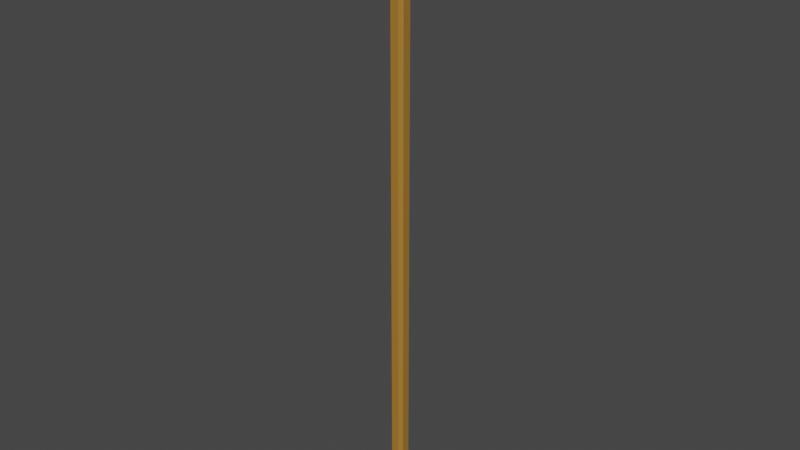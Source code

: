 # Source: Stave.blend  (saved by Blender 3.1.7; exported with 4.5.12 LTS)
import bpy
from mathutils import Matrix  # noqa: F401  (used for matrix-valued properties, if any)

bpy.ops.wm.read_factory_settings(use_empty=True)
scene = bpy.context.scene
scene.name = 'Scene'

# ---- collections
col_collection = bpy.data.collections.new('Collection'); scene.collection.children.link(col_collection)

# ---- materials (node trees are filled in below, after node groups)
mat_material = bpy.data.materials.new('Material')
mat_material.alpha_threshold = 0.0
mat_material.use_transparent_shadow = False
mat_material.line_color = (0.0, 0.0, 0.0, 1.0)

# ---- material node trees
mat_material.use_nodes = True; mat_material.node_tree.nodes.clear()
_N = mat_material.node_tree.nodes; _L = mat_material.node_tree.links
n0 = _N.new('ShaderNodeOutputMaterial'); n0.name = 'Material Output'; n0.location = (300, 300)
n1 = _N.new('ShaderNodeBsdfPrincipled'); n1.name = 'Principled BSDF'; n1.location = (10, 300)
n1.distribution = 'GGX'
n1.subsurface_method = 'RANDOM_WALK_SKIN'
n1.inputs[0].default_value = (0.3902, 0.1908, 0.03002, 1.0)
n1.inputs[2].default_value = 0.4
n1.inputs[3].default_value = 1.45
n1.inputs[27].default_value = (0.0, 0.0, 0.0, 1.0)
n1.inputs[28].default_value = 1.0
_L.new(n1.outputs[0], n0.inputs[0])
n0.is_active_output = True

# ---- world
world_world = bpy.data.worlds.new('World'); scene.world = world_world
world_world.use_nodes = True; world_world.node_tree.nodes.clear()
_N = world_world.node_tree.nodes; _L = world_world.node_tree.links
n0 = _N.new('ShaderNodeOutputWorld'); n0.name = 'World Output'; n0.location = (300, 300)
n1 = _N.new('ShaderNodeBackground'); n1.name = 'Background'; n1.location = (10, 300)
n1.inputs[0].default_value = (0.05088, 0.05088, 0.05088, 1.0)
_L.new(n1.outputs[0], n0.inputs[0])
n0.is_active_output = True
world_world.color = (0.05088, 0.05088, 0.05088)
world_world.use_sun_shadow = False
world_world.sun_shadow_jitter_overblur = 0.0

# ---- meshes
me_cube = bpy.data.meshes.new('Cube')
me_cube.from_pydata([(1.0, 0.5778, 1.0), (0.5778, 1.0, 1.0), (0.5778, 1.0, -1.0), (1.0, 0.5778, -1.0), (0.5778, -1.0, 1.0), (1.0, -0.5778, 1.0), (1.0, -0.5778, -1.0), (0.5778, -1.0, -1.0), (-0.5778, 1.0, 1.0), (-1.0, 0.5778, 1.0), (-1.0, 0.5778, -1.0), (-0.5778, 1.0, -1.0), (-1.0, -0.5778, 1.0), (-0.5778, -1.0, 1.0), (-0.5778, -1.0, -1.0), (-1.0, -0.5778, -1.0)], [], [(10, 11, 2, 3, 6, 7, 14, 15), (15, 12, 9, 10), (7, 4, 13, 14), (0, 1, 8, 9, 12, 13, 4, 5), (3, 0, 5, 6), (0, 3, 2, 1), (14, 13, 12, 15), (4, 7, 6, 5), (8, 11, 10, 9), (11, 8, 1, 2)])
_uv = me_cube.uv_layers.new(name='UVMap')
_uv.uv.foreach_set('vector', [0.125, 0.5528, 0.1778, 0.5, 0.3222, 0.5, 0.375, 0.5528, 0.375, 0.6972, 0.3222, 0.75, 0.1778, 0.75, 0.125, 0.6972, 0.375, 0.05277, 0.625, 0.05277, 0.625, 0.1972, 0.375, 0.1972, 0.375, 0.8028, 0.625, 0.8028, 0.625, 0.9472, 0.375, 0.9472, 0.625, 0.5528, 0.6778, 0.5, 0.8222, 0.5, 0.875, 0.5528, 0.875, 0.6972, 0.8222, 0.75, 0.6778, 0.75, 0.625, 0.6972, 0.375, 0.5528, 0.625, 0.5528, 0.625, 0.6972, 0.375, 0.6972, 0.625, 0.5528, 0.375, 0.5528, 0.375, 0.4472, 0.625, 0.4472, 0.375, 0.0, 0.625, 0.0, 0.625, 0.05277, 0.375, 0.05277, 0.625, 0.8028, 0.375, 0.8028, 0.375, 0.6972, 0.625, 0.6972, 0.625, 0.3028, 0.375, 0.3028, 0.375, 0.1972, 0.625, 0.1972, 0.375, 0.3028, 0.625, 0.3028, 0.625, 0.4472, 0.375, 0.4472])
me_cube.materials.append(mat_material)
me_cube.use_remesh_preserve_volume = False
me_cube.use_remesh_preserve_attributes = False
me_cube.use_mirror_vertex_groups = False
me_cube.update()

# ---- objects
ob_cube = bpy.data.objects.new('Cube', me_cube)

# ---- transforms, parenting, visibility, modifiers, constraints
ob_cube.location = (0.0, 0.0, 0.0)
ob_cube.scale = (0.04519, 0.04519, 1.9)
ob_cube.lock_rotations_4d = False
ob_cube.empty_display_type = 'ARROWS'
ob_cube.lineart.crease_threshold = 0.0

# ---- collection membership
col_collection.objects.link(ob_cube)

# ---- scene / render settings (as saved in the file)
scene.frame_start = 1; scene.frame_end = 250; scene.frame_set(1)
scene.render.engine = 'BLENDER_EEVEE_NEXT'
scene.cycles.sampling_pattern = 'TABULATED_SOBOL'
scene.cycles.use_light_tree = False
scene.view_settings.view_transform = 'Filmic'
bpy.context.view_layer.update()

# ---- added for rendering (the .blend has no active camera and no usable light): camera, sun
cam_auto = bpy.data.cameras.new('AutoCamera')
cam_auto.lens = 50.0
cam_auto.sensor_width = 36.0
cam_auto.clip_end = 1000.0
ob_auto_camera = bpy.data.objects.new('AutoCamera', cam_auto)
scene.collection.objects.link(ob_auto_camera)
ob_auto_camera.location = (3.51839, -4.22207, 2.81472)
ob_auto_camera.rotation_euler = (1.09748, -7.21219e-08, 0.694738)
scene.camera = ob_auto_camera
light_auto_sun = bpy.data.lights.new('AutoSun', 'SUN')
light_auto_sun.energy = 3.0
light_auto_sun.angle = 0.0523599
ob_auto_sun = bpy.data.objects.new('AutoSun', light_auto_sun)
scene.collection.objects.link(ob_auto_sun)
ob_auto_sun.rotation_euler = (0.872665, 0.174533, 0.523599)
bpy.context.view_layer.update()
